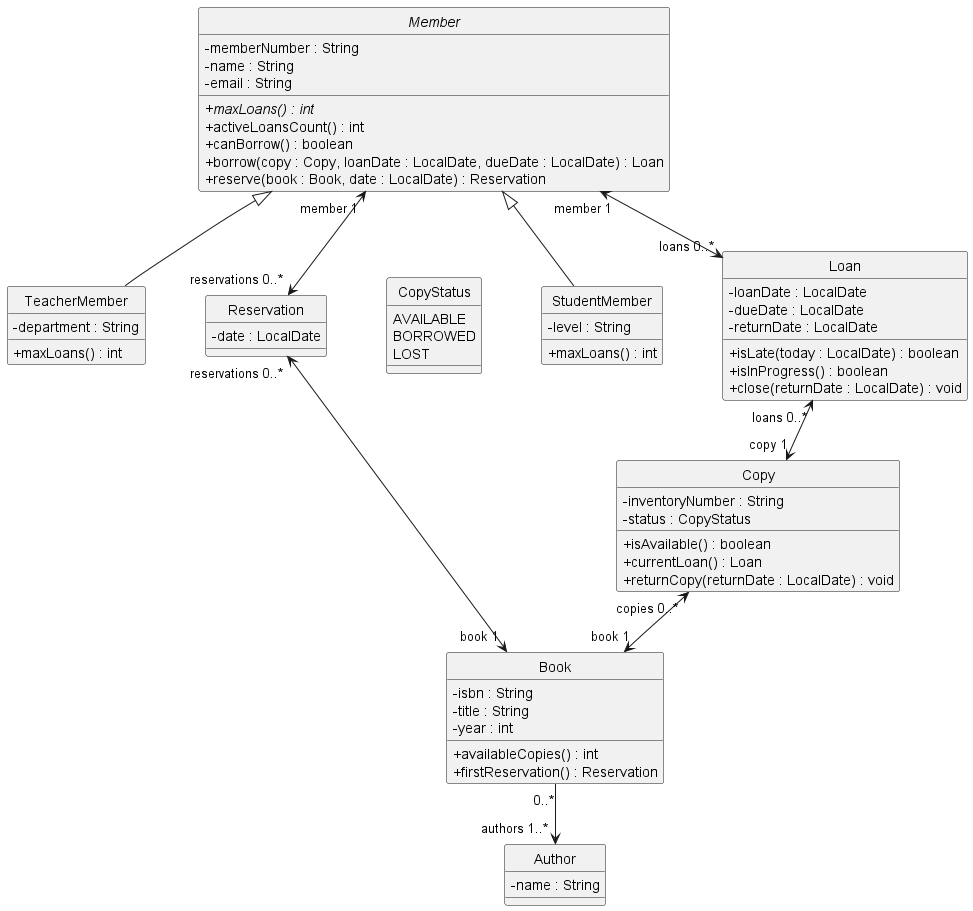

The diagram above was rendered by PlantUML. Its source (embedded in the PNG):
@startuml
skinparam classAttributeIconSize 0
skinparam nodesep 60
hide circle

abstract class Member {
  - memberNumber : String
  - name : String
  - email : String
  + {abstract} maxLoans() : int
  + activeLoansCount() : int
  + canBorrow() : boolean
  + borrow(copy : Copy, loanDate : LocalDate, dueDate : LocalDate) : Loan
  + reserve(book : Book, date : LocalDate) : Reservation
}

class StudentMember {
  - level : String
  + maxLoans() : int
}

class TeacherMember {
  - department : String
  + maxLoans() : int
}

class Loan {
  - loanDate : LocalDate
  - dueDate : LocalDate
  - returnDate : LocalDate
  + isLate(today : LocalDate) : boolean
  + isInProgress() : boolean
  + close(returnDate : LocalDate) : void
}

class Copy {
  - inventoryNumber : String
  - status : CopyStatus
  + isAvailable() : boolean
  + currentLoan() : Loan
  + returnCopy(returnDate : LocalDate) : void
}

class Reservation {
  - date : LocalDate
}

class Book {
  - isbn : String
  - title : String
  - year : int
  + availableCopies() : int
  + firstReservation() : Reservation
}

class Author {
  - name : String
}

enum CopyStatus {
  AVAILABLE
  BORROWED
  LOST
}

' --- Generalization ---
Member <|-- StudentMember
Member <|-- TeacherMember

' --- Navigable Associations with Role Names & Multiplicities ---
Member "member 1" <--> "loans 0..*" Loan
Loan "loans 0..*" <--> "copy 1" Copy
Member "member 1" <--> "reservations 0..*" Reservation
Reservation "reservations 0..*" <--> "book 1" Book
Copy "copies 0..*" <--> "book 1" Book
Book "0..*" --> "authors 1..*" Author

' --- Layout Alignment ---
TeacherMember -[hidden]right- Reservation
Reservation -[hidden]right- CopyStatus

@enduml